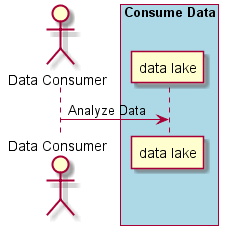

The diagram above was rendered by PlantUML. Its source (embedded in the PNG):
@startuml
Actor "Data Consumer" as A

box "Consume Data" #lightblue
participant "data lake" as S
A -> S : Analyze Data
end box

@enduml